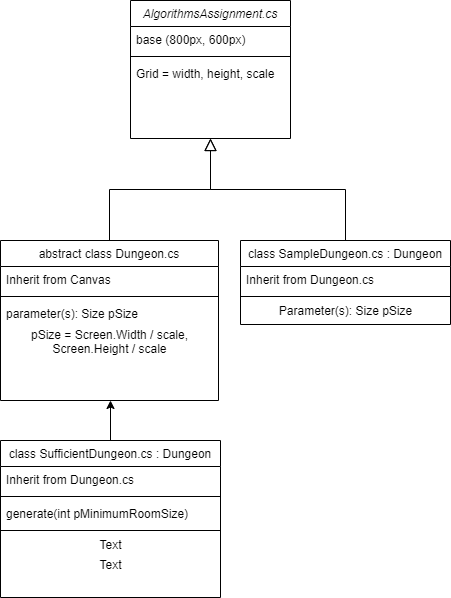

The diagram above was exported from draw.io. Its source (the exported page's mxGraphModel, read from the mxfile embedded in the PNG):
<mxGraphModel dx="1759" dy="804" grid="1" gridSize="10" guides="1" tooltips="1" connect="1" arrows="1" fold="1" page="1" pageScale="1" pageWidth="827" pageHeight="1169" math="0" shadow="0">
  <root>
    <mxCell id="WIyWlLk6GJQsqaUBKTNV-0" />
    <mxCell id="WIyWlLk6GJQsqaUBKTNV-1" parent="WIyWlLk6GJQsqaUBKTNV-0" />
    <mxCell id="zkfFHV4jXpPFQw0GAbJ--12" value="" style="endArrow=block;endSize=10;endFill=0;shadow=0;strokeWidth=1;rounded=0;edgeStyle=elbowEdgeStyle;elbow=vertical;" parent="WIyWlLk6GJQsqaUBKTNV-1" source="zkfFHV4jXpPFQw0GAbJ--6" target="zkfFHV4jXpPFQw0GAbJ--0" edge="1">
      <mxGeometry width="160" relative="1" as="geometry">
        <mxPoint x="360" y="203" as="sourcePoint" />
        <mxPoint x="360" y="203" as="targetPoint" />
      </mxGeometry>
    </mxCell>
    <mxCell id="zkfFHV4jXpPFQw0GAbJ--16" value="" style="endArrow=block;endSize=10;endFill=0;shadow=0;strokeWidth=1;rounded=0;edgeStyle=elbowEdgeStyle;elbow=vertical;" parent="WIyWlLk6GJQsqaUBKTNV-1" source="zkfFHV4jXpPFQw0GAbJ--13" target="zkfFHV4jXpPFQw0GAbJ--0" edge="1">
      <mxGeometry width="160" relative="1" as="geometry">
        <mxPoint x="370" y="373" as="sourcePoint" />
        <mxPoint x="470" y="271" as="targetPoint" />
      </mxGeometry>
    </mxCell>
    <mxCell id="zkfFHV4jXpPFQw0GAbJ--0" value="AlgorithmsAssignment.cs" style="swimlane;fontStyle=2;align=center;verticalAlign=top;childLayout=stackLayout;horizontal=1;startSize=26;horizontalStack=0;resizeParent=1;resizeLast=0;collapsible=1;marginBottom=0;rounded=0;shadow=0;strokeWidth=1;" parent="WIyWlLk6GJQsqaUBKTNV-1" vertex="1">
      <mxGeometry x="380" y="120" width="160" height="138" as="geometry">
        <mxRectangle x="230" y="140" width="160" height="26" as="alternateBounds" />
      </mxGeometry>
    </mxCell>
    <mxCell id="zkfFHV4jXpPFQw0GAbJ--1" value="base (800px, 600px)" style="text;align=left;verticalAlign=top;spacingLeft=4;spacingRight=4;overflow=hidden;rotatable=0;points=[[0,0.5],[1,0.5]];portConstraint=eastwest;" parent="zkfFHV4jXpPFQw0GAbJ--0" vertex="1">
      <mxGeometry y="26" width="160" height="26" as="geometry" />
    </mxCell>
    <mxCell id="zkfFHV4jXpPFQw0GAbJ--4" value="" style="line;html=1;strokeWidth=1;align=left;verticalAlign=middle;spacingTop=-1;spacingLeft=3;spacingRight=3;rotatable=0;labelPosition=right;points=[];portConstraint=eastwest;" parent="zkfFHV4jXpPFQw0GAbJ--0" vertex="1">
      <mxGeometry y="52" width="160" height="8" as="geometry" />
    </mxCell>
    <mxCell id="zkfFHV4jXpPFQw0GAbJ--5" value="Grid = width, height, scale" style="text;align=left;verticalAlign=top;spacingLeft=4;spacingRight=4;overflow=hidden;rotatable=0;points=[[0,0.5],[1,0.5]];portConstraint=eastwest;" parent="zkfFHV4jXpPFQw0GAbJ--0" vertex="1">
      <mxGeometry y="60" width="160" height="26" as="geometry" />
    </mxCell>
    <mxCell id="zkfFHV4jXpPFQw0GAbJ--13" value="class SampleDungeon.cs : Dungeon" style="swimlane;fontStyle=0;align=center;verticalAlign=top;childLayout=stackLayout;horizontal=1;startSize=26;horizontalStack=0;resizeParent=1;resizeLast=0;collapsible=1;marginBottom=0;rounded=0;shadow=0;strokeWidth=1;" parent="WIyWlLk6GJQsqaUBKTNV-1" vertex="1">
      <mxGeometry x="490" y="360" width="210" height="84" as="geometry">
        <mxRectangle x="340" y="380" width="170" height="26" as="alternateBounds" />
      </mxGeometry>
    </mxCell>
    <mxCell id="zkfFHV4jXpPFQw0GAbJ--14" value="Inherit from Dungeon.cs" style="text;align=left;verticalAlign=top;spacingLeft=4;spacingRight=4;overflow=hidden;rotatable=0;points=[[0,0.5],[1,0.5]];portConstraint=eastwest;" parent="zkfFHV4jXpPFQw0GAbJ--13" vertex="1">
      <mxGeometry y="26" width="210" height="26" as="geometry" />
    </mxCell>
    <mxCell id="zkfFHV4jXpPFQw0GAbJ--15" value="" style="line;html=1;strokeWidth=1;align=left;verticalAlign=middle;spacingTop=-1;spacingLeft=3;spacingRight=3;rotatable=0;labelPosition=right;points=[];portConstraint=eastwest;" parent="zkfFHV4jXpPFQw0GAbJ--13" vertex="1">
      <mxGeometry y="52" width="210" height="8" as="geometry" />
    </mxCell>
    <mxCell id="bZVvME-GwUzRUNA6CnZK-14" value="Parameter(s): Size pSize" style="text;html=1;align=center;verticalAlign=middle;resizable=0;points=[];autosize=1;" vertex="1" parent="zkfFHV4jXpPFQw0GAbJ--13">
      <mxGeometry y="60" width="210" height="20" as="geometry" />
    </mxCell>
    <mxCell id="bZVvME-GwUzRUNA6CnZK-11" value="" style="edgeStyle=orthogonalEdgeStyle;rounded=0;orthogonalLoop=1;jettySize=auto;html=1;" edge="1" parent="WIyWlLk6GJQsqaUBKTNV-1" source="bZVvME-GwUzRUNA6CnZK-4">
      <mxGeometry relative="1" as="geometry">
        <mxPoint x="360" y="520" as="targetPoint" />
      </mxGeometry>
    </mxCell>
    <mxCell id="bZVvME-GwUzRUNA6CnZK-4" value="class SufficientDungeon.cs : Dungeon" style="swimlane;fontStyle=0;align=center;verticalAlign=top;childLayout=stackLayout;horizontal=1;startSize=26;horizontalStack=0;resizeParent=1;resizeLast=0;collapsible=1;marginBottom=0;rounded=0;shadow=0;strokeWidth=1;" vertex="1" parent="WIyWlLk6GJQsqaUBKTNV-1">
      <mxGeometry x="250" y="560" width="220" height="157" as="geometry">
        <mxRectangle x="130" y="380" width="160" height="26" as="alternateBounds" />
      </mxGeometry>
    </mxCell>
    <mxCell id="bZVvME-GwUzRUNA6CnZK-6" value="Inherit from Dungeon.cs" style="text;align=left;verticalAlign=top;spacingLeft=4;spacingRight=4;overflow=hidden;rotatable=0;points=[[0,0.5],[1,0.5]];portConstraint=eastwest;rounded=0;shadow=0;html=0;" vertex="1" parent="bZVvME-GwUzRUNA6CnZK-4">
      <mxGeometry y="26" width="220" height="26" as="geometry" />
    </mxCell>
    <mxCell id="bZVvME-GwUzRUNA6CnZK-13" value="" style="line;html=1;strokeWidth=1;align=left;verticalAlign=middle;spacingTop=-1;spacingLeft=3;spacingRight=3;rotatable=0;labelPosition=right;points=[];portConstraint=eastwest;" vertex="1" parent="bZVvME-GwUzRUNA6CnZK-4">
      <mxGeometry y="52" width="220" height="8" as="geometry" />
    </mxCell>
    <mxCell id="bZVvME-GwUzRUNA6CnZK-5" value="generate(int pMinimumRoomSize)" style="text;align=left;verticalAlign=top;spacingLeft=4;spacingRight=4;overflow=hidden;rotatable=0;points=[[0,0.5],[1,0.5]];portConstraint=eastwest;" vertex="1" parent="bZVvME-GwUzRUNA6CnZK-4">
      <mxGeometry y="60" width="220" height="26" as="geometry" />
    </mxCell>
    <mxCell id="bZVvME-GwUzRUNA6CnZK-7" value="" style="line;html=1;strokeWidth=1;align=left;verticalAlign=middle;spacingTop=-1;spacingLeft=3;spacingRight=3;rotatable=0;labelPosition=right;points=[];portConstraint=eastwest;" vertex="1" parent="bZVvME-GwUzRUNA6CnZK-4">
      <mxGeometry y="86" width="220" height="8" as="geometry" />
    </mxCell>
    <mxCell id="bZVvME-GwUzRUNA6CnZK-8" value="Text" style="text;html=1;align=center;verticalAlign=middle;resizable=0;points=[];autosize=1;" vertex="1" parent="bZVvME-GwUzRUNA6CnZK-4">
      <mxGeometry y="94" width="220" height="20" as="geometry" />
    </mxCell>
    <mxCell id="bZVvME-GwUzRUNA6CnZK-9" value="Text" style="text;html=1;align=center;verticalAlign=middle;resizable=0;points=[];autosize=1;" vertex="1" parent="bZVvME-GwUzRUNA6CnZK-4">
      <mxGeometry y="114" width="220" height="20" as="geometry" />
    </mxCell>
    <mxCell id="zkfFHV4jXpPFQw0GAbJ--6" value="abstract class Dungeon.cs" style="swimlane;fontStyle=0;align=center;verticalAlign=top;childLayout=stackLayout;horizontal=1;startSize=26;horizontalStack=0;resizeParent=1;resizeLast=0;collapsible=1;marginBottom=0;rounded=0;shadow=0;strokeWidth=1;" parent="WIyWlLk6GJQsqaUBKTNV-1" vertex="1">
      <mxGeometry x="250" y="360" width="218" height="160" as="geometry">
        <mxRectangle x="130" y="380" width="160" height="26" as="alternateBounds" />
      </mxGeometry>
    </mxCell>
    <mxCell id="zkfFHV4jXpPFQw0GAbJ--8" value="Inherit from Canvas" style="text;align=left;verticalAlign=top;spacingLeft=4;spacingRight=4;overflow=hidden;rotatable=0;points=[[0,0.5],[1,0.5]];portConstraint=eastwest;rounded=0;shadow=0;html=0;" parent="zkfFHV4jXpPFQw0GAbJ--6" vertex="1">
      <mxGeometry y="26" width="218" height="26" as="geometry" />
    </mxCell>
    <mxCell id="zkfFHV4jXpPFQw0GAbJ--9" value="" style="line;html=1;strokeWidth=1;align=left;verticalAlign=middle;spacingTop=-1;spacingLeft=3;spacingRight=3;rotatable=0;labelPosition=right;points=[];portConstraint=eastwest;" parent="zkfFHV4jXpPFQw0GAbJ--6" vertex="1">
      <mxGeometry y="52" width="218" height="8" as="geometry" />
    </mxCell>
    <mxCell id="bZVvME-GwUzRUNA6CnZK-15" value="parameter(s): Size pSize" style="text;align=left;verticalAlign=top;spacingLeft=4;spacingRight=4;overflow=hidden;rotatable=0;points=[[0,0.5],[1,0.5]];portConstraint=eastwest;rounded=0;shadow=0;html=0;" vertex="1" parent="zkfFHV4jXpPFQw0GAbJ--6">
      <mxGeometry y="60" width="218" height="26" as="geometry" />
    </mxCell>
    <mxCell id="bZVvME-GwUzRUNA6CnZK-16" value="pSize = Screen.Width / scale,&lt;br&gt;Screen.Height / scale&lt;br&gt;" style="text;html=1;align=center;verticalAlign=middle;resizable=0;points=[];autosize=1;" vertex="1" parent="zkfFHV4jXpPFQw0GAbJ--6">
      <mxGeometry y="86" width="218" height="30" as="geometry" />
    </mxCell>
  </root>
</mxGraphModel>